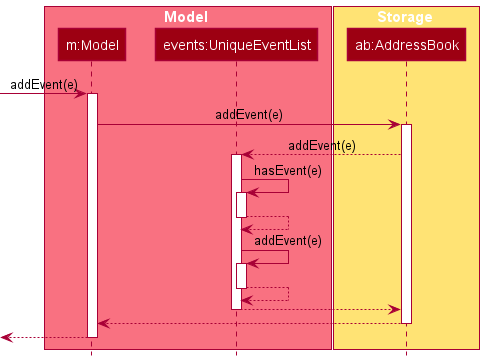

The diagram above was rendered by PlantUML. Its source (embedded in the PNG):
@startuml
!include style.puml

box Model MODEL_COLOR_T1
participant "m:Model" as Model MODEL_COLOR
participant "events:UniqueEventList" as UniqueEventList MODEL_COLOR
end box

box Storage STORAGE_COLOR_T1
participant "ab:AddressBook" as AddressBook MODEL_COLOR
end box

[-> Model: addEvent(e)
activate Model

Model -> AddressBook: addEvent(e)
activate AddressBook

AddressBook --> UniqueEventList: addEvent(e)
activate UniqueEventList

UniqueEventList -> UniqueEventList: hasEvent(e)
activate UniqueEventList

UniqueEventList --> UniqueEventList
deactivate UniqueEventList

UniqueEventList -> UniqueEventList: addEvent(e)
activate UniqueEventList

UniqueEventList --> UniqueEventList
deactivate UniqueEventList

UniqueEventList --> AddressBook
deactivate UniqueEventList

AddressBook --> Model
deactivate AddressBook

[<-- Model
deactivate Model
@enduml